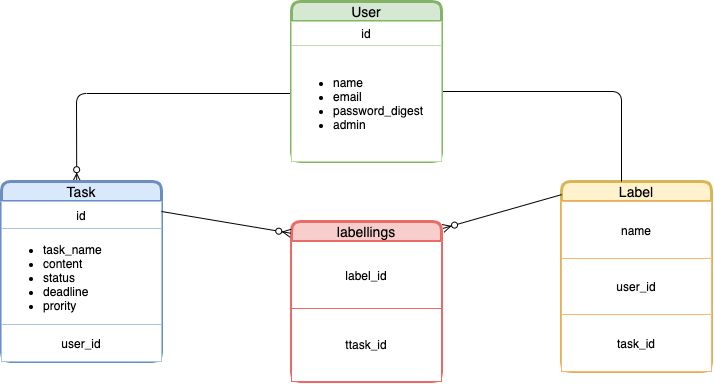

The diagram above was exported from draw.io. Its source (the exported page's mxGraphModel, read from the mxfile embedded in the PNG):
<mxGraphModel dx="655" dy="391" grid="1" gridSize="10" guides="1" tooltips="1" connect="1" arrows="1" fold="1" page="1" pageScale="1" pageWidth="827" pageHeight="1169" math="0" shadow="0">
  <root>
    <mxCell id="0" />
    <mxCell id="1" parent="0" />
    <mxCell id="dsAXEfGGAUalnlx54JUa-12" value="Label" style="swimlane;childLayout=stackLayout;horizontal=1;startSize=20;horizontalStack=0;rounded=1;fontSize=14;fontStyle=0;strokeWidth=3;resizeParent=0;resizeLast=1;shadow=0;dashed=0;align=center;fillColor=#fff2cc;strokeColor=#d6b656;" parent="1" vertex="1">
      <mxGeometry x="620" y="220" width="150" height="190" as="geometry">
        <mxRectangle x="290" y="40" width="60" height="20" as="alternateBounds" />
      </mxGeometry>
    </mxCell>
    <mxCell id="I3DsqyS43kAezgm1TdJx-8" value="" style="shape=table;html=1;whiteSpace=wrap;startSize=0;container=1;collapsible=0;childLayout=tableLayout;strokeColor=#FFB570;" vertex="1" parent="dsAXEfGGAUalnlx54JUa-12">
      <mxGeometry y="20" width="150" height="170" as="geometry" />
    </mxCell>
    <mxCell id="I3DsqyS43kAezgm1TdJx-9" value="" style="shape=partialRectangle;html=1;whiteSpace=wrap;collapsible=0;dropTarget=0;pointerEvents=0;fillColor=none;top=0;left=0;bottom=0;right=0;points=[[0,0.5],[1,0.5]];portConstraint=eastwest;" vertex="1" parent="I3DsqyS43kAezgm1TdJx-8">
      <mxGeometry width="150" height="57" as="geometry" />
    </mxCell>
    <mxCell id="I3DsqyS43kAezgm1TdJx-10" value="name" style="shape=partialRectangle;html=1;whiteSpace=wrap;connectable=0;overflow=hidden;fillColor=none;top=0;left=0;bottom=0;right=0;" vertex="1" parent="I3DsqyS43kAezgm1TdJx-9">
      <mxGeometry width="150" height="57" as="geometry" />
    </mxCell>
    <mxCell id="I3DsqyS43kAezgm1TdJx-11" value="" style="shape=partialRectangle;html=1;whiteSpace=wrap;collapsible=0;dropTarget=0;pointerEvents=0;fillColor=none;top=0;left=0;bottom=0;right=0;points=[[0,0.5],[1,0.5]];portConstraint=eastwest;" vertex="1" parent="I3DsqyS43kAezgm1TdJx-8">
      <mxGeometry y="57" width="150" height="56" as="geometry" />
    </mxCell>
    <mxCell id="I3DsqyS43kAezgm1TdJx-12" value="user_id" style="shape=partialRectangle;html=1;whiteSpace=wrap;connectable=0;overflow=hidden;fillColor=none;top=0;left=0;bottom=0;right=0;" vertex="1" parent="I3DsqyS43kAezgm1TdJx-11">
      <mxGeometry width="150" height="56" as="geometry" />
    </mxCell>
    <mxCell id="I3DsqyS43kAezgm1TdJx-13" value="" style="shape=partialRectangle;html=1;whiteSpace=wrap;collapsible=0;dropTarget=0;pointerEvents=0;fillColor=none;top=0;left=0;bottom=0;right=0;points=[[0,0.5],[1,0.5]];portConstraint=eastwest;" vertex="1" parent="I3DsqyS43kAezgm1TdJx-8">
      <mxGeometry y="113" width="150" height="57" as="geometry" />
    </mxCell>
    <mxCell id="I3DsqyS43kAezgm1TdJx-14" value="task_id" style="shape=partialRectangle;html=1;whiteSpace=wrap;connectable=0;overflow=hidden;fillColor=none;top=0;left=0;bottom=0;right=0;" vertex="1" parent="I3DsqyS43kAezgm1TdJx-13">
      <mxGeometry width="150" height="57" as="geometry" />
    </mxCell>
    <mxCell id="dsAXEfGGAUalnlx54JUa-69" value="" style="endArrow=ERzeroToMany;html=1;entryX=0.47;entryY=0.001;entryDx=0;entryDy=0;endFill=1;entryPerimeter=0;" parent="1" target="dsAXEfGGAUalnlx54JUa-49" edge="1">
      <mxGeometry width="50" height="50" relative="1" as="geometry">
        <mxPoint x="419" y="132" as="sourcePoint" />
        <mxPoint x="400" y="150" as="targetPoint" />
        <Array as="points">
          <mxPoint x="135" y="132" />
        </Array>
      </mxGeometry>
    </mxCell>
    <mxCell id="dsAXEfGGAUalnlx54JUa-70" value="" style="endArrow=none;html=1;entryX=0.4;entryY=0;entryDx=0;entryDy=0;entryPerimeter=0;" parent="1" target="dsAXEfGGAUalnlx54JUa-12" edge="1">
      <mxGeometry width="50" height="50" relative="1" as="geometry">
        <mxPoint x="501" y="130" as="sourcePoint" />
        <mxPoint x="690" y="130" as="targetPoint" />
        <Array as="points">
          <mxPoint x="680" y="130" />
        </Array>
      </mxGeometry>
    </mxCell>
    <mxCell id="dsAXEfGGAUalnlx54JUa-49" value="Task" style="swimlane;childLayout=stackLayout;horizontal=1;startSize=20;horizontalStack=0;rounded=1;fontSize=14;fontStyle=0;strokeWidth=3;resizeParent=0;resizeLast=1;shadow=0;dashed=0;align=center;fillColor=#dae8fc;strokeColor=#6c8ebf;" parent="1" vertex="1">
      <mxGeometry x="60" y="220" width="160" height="180" as="geometry">
        <mxRectangle x="290" y="40" width="60" height="20" as="alternateBounds" />
      </mxGeometry>
    </mxCell>
    <mxCell id="dsAXEfGGAUalnlx54JUa-50" value="" style="shape=table;html=1;whiteSpace=wrap;startSize=0;container=1;collapsible=0;childLayout=tableLayout;strokeColor=#A9C4EB;" parent="dsAXEfGGAUalnlx54JUa-49" vertex="1">
      <mxGeometry y="20" width="160" height="160" as="geometry" />
    </mxCell>
    <mxCell id="dsAXEfGGAUalnlx54JUa-51" value="" style="shape=partialRectangle;html=1;whiteSpace=wrap;collapsible=0;dropTarget=0;pointerEvents=0;fillColor=none;top=0;left=0;bottom=0;right=0;points=[[0,0.5],[1,0.5]];portConstraint=eastwest;" parent="dsAXEfGGAUalnlx54JUa-50" vertex="1">
      <mxGeometry width="160" height="27" as="geometry" />
    </mxCell>
    <mxCell id="dsAXEfGGAUalnlx54JUa-52" value="id" style="shape=partialRectangle;html=1;whiteSpace=wrap;connectable=0;overflow=hidden;fillColor=none;top=0;left=0;bottom=0;right=0;" parent="dsAXEfGGAUalnlx54JUa-51" vertex="1">
      <mxGeometry width="160" height="27" as="geometry" />
    </mxCell>
    <mxCell id="dsAXEfGGAUalnlx54JUa-53" value="" style="shape=partialRectangle;html=1;whiteSpace=wrap;collapsible=0;dropTarget=0;pointerEvents=0;fillColor=none;top=0;left=0;bottom=0;right=0;points=[[0,0.5],[1,0.5]];portConstraint=eastwest;" parent="dsAXEfGGAUalnlx54JUa-50" vertex="1">
      <mxGeometry y="27" width="160" height="96" as="geometry" />
    </mxCell>
    <mxCell id="dsAXEfGGAUalnlx54JUa-54" value="&lt;div&gt;&lt;ul&gt;&lt;li&gt;task_name&lt;/li&gt;&lt;li&gt;content&lt;/li&gt;&lt;li&gt;status&lt;/li&gt;&lt;li&gt;deadline&lt;/li&gt;&lt;li&gt;prority&lt;/li&gt;&lt;/ul&gt;&lt;/div&gt;" style="shape=partialRectangle;html=1;whiteSpace=wrap;connectable=0;overflow=hidden;fillColor=none;top=0;left=0;bottom=0;right=0;align=left;" parent="dsAXEfGGAUalnlx54JUa-53" vertex="1">
      <mxGeometry width="160" height="96" as="geometry" />
    </mxCell>
    <mxCell id="dsAXEfGGAUalnlx54JUa-57" style="shape=partialRectangle;html=1;whiteSpace=wrap;collapsible=0;dropTarget=0;pointerEvents=0;fillColor=none;top=0;left=0;bottom=0;right=0;points=[[0,0.5],[1,0.5]];portConstraint=eastwest;" parent="dsAXEfGGAUalnlx54JUa-50" vertex="1">
      <mxGeometry y="123" width="160" height="37" as="geometry" />
    </mxCell>
    <mxCell id="dsAXEfGGAUalnlx54JUa-58" value="user_id" style="shape=partialRectangle;html=1;whiteSpace=wrap;connectable=0;overflow=hidden;fillColor=none;top=0;left=0;bottom=0;right=0;" parent="dsAXEfGGAUalnlx54JUa-57" vertex="1">
      <mxGeometry width="160" height="37" as="geometry" />
    </mxCell>
    <mxCell id="dsAXEfGGAUalnlx54JUa-59" value="User" style="swimlane;childLayout=stackLayout;horizontal=1;startSize=20;horizontalStack=0;rounded=1;fontSize=14;fontStyle=0;strokeWidth=3;resizeParent=0;resizeLast=1;shadow=0;dashed=0;align=center;fillColor=#d5e8d4;strokeColor=#82b366;" parent="1" vertex="1">
      <mxGeometry x="350" y="40" width="150" height="160" as="geometry">
        <mxRectangle x="290" y="40" width="60" height="20" as="alternateBounds" />
      </mxGeometry>
    </mxCell>
    <mxCell id="dsAXEfGGAUalnlx54JUa-60" value="" style="shape=table;html=1;whiteSpace=wrap;startSize=0;container=1;collapsible=0;childLayout=tableLayout;strokeColor=#B9E0A5;" parent="dsAXEfGGAUalnlx54JUa-59" vertex="1">
      <mxGeometry y="20" width="150" height="140" as="geometry" />
    </mxCell>
    <mxCell id="dsAXEfGGAUalnlx54JUa-61" value="" style="shape=partialRectangle;html=1;whiteSpace=wrap;collapsible=0;dropTarget=0;pointerEvents=0;fillColor=none;top=0;left=0;bottom=0;right=0;points=[[0,0.5],[1,0.5]];portConstraint=eastwest;" parent="dsAXEfGGAUalnlx54JUa-60" vertex="1">
      <mxGeometry width="150" height="24" as="geometry" />
    </mxCell>
    <mxCell id="dsAXEfGGAUalnlx54JUa-62" value="id" style="shape=partialRectangle;html=1;whiteSpace=wrap;connectable=0;overflow=hidden;fillColor=none;top=0;left=0;bottom=0;right=0;" parent="dsAXEfGGAUalnlx54JUa-61" vertex="1">
      <mxGeometry width="150" height="24" as="geometry" />
    </mxCell>
    <mxCell id="dsAXEfGGAUalnlx54JUa-63" value="" style="shape=partialRectangle;html=1;whiteSpace=wrap;collapsible=0;dropTarget=0;pointerEvents=0;fillColor=none;top=0;left=0;bottom=0;right=0;points=[[0,0.5],[1,0.5]];portConstraint=eastwest;" parent="dsAXEfGGAUalnlx54JUa-60" vertex="1">
      <mxGeometry y="24" width="150" height="116" as="geometry" />
    </mxCell>
    <mxCell id="dsAXEfGGAUalnlx54JUa-64" value="&lt;div&gt;&lt;ul&gt;&lt;li&gt;&lt;span&gt;name&lt;/span&gt;&lt;/li&gt;&lt;li&gt;&lt;span&gt;email&lt;/span&gt;&lt;/li&gt;&lt;li&gt;&lt;span&gt;password_digest&lt;/span&gt;&lt;/li&gt;&lt;li&gt;&lt;span&gt;admin&lt;/span&gt;&lt;/li&gt;&lt;/ul&gt;&lt;/div&gt;" style="shape=partialRectangle;html=1;whiteSpace=wrap;connectable=0;overflow=hidden;fillColor=none;top=0;left=0;bottom=0;right=0;align=left;" parent="dsAXEfGGAUalnlx54JUa-63" vertex="1">
      <mxGeometry width="150" height="116" as="geometry" />
    </mxCell>
    <mxCell id="I3DsqyS43kAezgm1TdJx-1" value="labellings" style="swimlane;childLayout=stackLayout;horizontal=1;startSize=20;horizontalStack=0;rounded=1;fontSize=14;fontStyle=0;strokeWidth=3;resizeParent=0;resizeLast=1;shadow=0;dashed=0;align=center;fillColor=#F8CECC;strokeColor=#EA6B66;" vertex="1" parent="1">
      <mxGeometry x="350" y="260" width="150" height="160" as="geometry">
        <mxRectangle x="290" y="40" width="60" height="20" as="alternateBounds" />
      </mxGeometry>
    </mxCell>
    <mxCell id="I3DsqyS43kAezgm1TdJx-2" value="" style="shape=table;html=1;whiteSpace=wrap;startSize=0;container=1;collapsible=0;childLayout=tableLayout;strokeColor=#EA6B66;" vertex="1" parent="I3DsqyS43kAezgm1TdJx-1">
      <mxGeometry y="20" width="150" height="140" as="geometry" />
    </mxCell>
    <mxCell id="I3DsqyS43kAezgm1TdJx-3" value="" style="shape=partialRectangle;html=1;whiteSpace=wrap;collapsible=0;dropTarget=0;pointerEvents=0;fillColor=none;top=0;left=0;bottom=0;right=0;points=[[0,0.5],[1,0.5]];portConstraint=eastwest;" vertex="1" parent="I3DsqyS43kAezgm1TdJx-2">
      <mxGeometry width="150" height="67" as="geometry" />
    </mxCell>
    <mxCell id="I3DsqyS43kAezgm1TdJx-4" value="label_id" style="shape=partialRectangle;html=1;whiteSpace=wrap;connectable=0;overflow=hidden;fillColor=none;top=0;left=0;bottom=0;right=0;" vertex="1" parent="I3DsqyS43kAezgm1TdJx-3">
      <mxGeometry width="150" height="67" as="geometry" />
    </mxCell>
    <mxCell id="I3DsqyS43kAezgm1TdJx-5" value="" style="shape=partialRectangle;html=1;whiteSpace=wrap;collapsible=0;dropTarget=0;pointerEvents=0;fillColor=none;top=0;left=0;bottom=0;right=0;points=[[0,0.5],[1,0.5]];portConstraint=eastwest;" vertex="1" parent="I3DsqyS43kAezgm1TdJx-2">
      <mxGeometry y="67" width="150" height="73" as="geometry" />
    </mxCell>
    <mxCell id="I3DsqyS43kAezgm1TdJx-6" value="&lt;div style=&quot;text-align: left&quot;&gt;ttask_id&lt;/div&gt;" style="shape=partialRectangle;html=1;whiteSpace=wrap;connectable=0;overflow=hidden;fillColor=none;top=0;left=0;bottom=0;right=0;" vertex="1" parent="I3DsqyS43kAezgm1TdJx-5">
      <mxGeometry width="150" height="73" as="geometry" />
    </mxCell>
    <mxCell id="I3DsqyS43kAezgm1TdJx-17" value="" style="fontSize=12;html=1;endArrow=ERzeroToMany;startArrow=none;entryX=-0.006;entryY=0.073;entryDx=0;entryDy=0;entryPerimeter=0;startFill=0;" edge="1" parent="1" target="I3DsqyS43kAezgm1TdJx-1">
      <mxGeometry width="100" height="100" relative="1" as="geometry">
        <mxPoint x="220" y="250" as="sourcePoint" />
        <mxPoint x="320" y="150" as="targetPoint" />
      </mxGeometry>
    </mxCell>
    <mxCell id="I3DsqyS43kAezgm1TdJx-20" value="" style="endArrow=ERzeroToMany;html=1;rounded=0;endFill=1;exitX=0.001;exitY=0.069;exitDx=0;exitDy=0;exitPerimeter=0;entryX=1.01;entryY=0.043;entryDx=0;entryDy=0;entryPerimeter=0;" edge="1" parent="1" source="dsAXEfGGAUalnlx54JUa-12" target="I3DsqyS43kAezgm1TdJx-1">
      <mxGeometry relative="1" as="geometry">
        <mxPoint x="500" y="314" as="sourcePoint" />
        <mxPoint x="500" y="320" as="targetPoint" />
      </mxGeometry>
    </mxCell>
  </root>
</mxGraphModel>